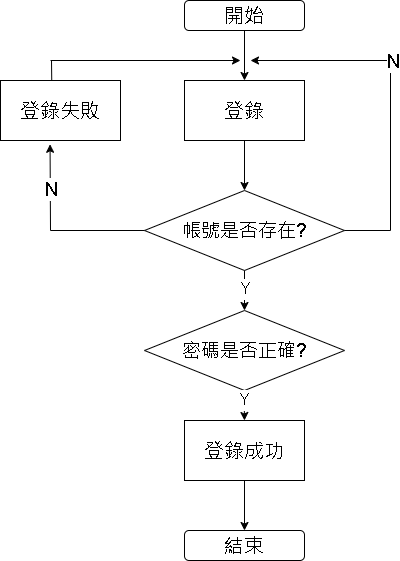

The diagram above was exported from draw.io. Its source (the exported page's mxGraphModel, read from the mxfile embedded in the PNG):
<mxGraphModel dx="1050" dy="565" grid="1" gridSize="10" guides="1" tooltips="1" connect="1" arrows="1" fold="1" page="1" pageScale="1" pageWidth="827" pageHeight="1169" math="0" shadow="0">
  <root>
    <mxCell id="WIyWlLk6GJQsqaUBKTNV-0" />
    <mxCell id="WIyWlLk6GJQsqaUBKTNV-1" parent="WIyWlLk6GJQsqaUBKTNV-0" />
    <mxCell id="8IlTKUqeVCGZcXUxHgOP-1" value="&lt;font style=&quot;font-size: 20px;&quot;&gt;開始&lt;/font&gt;" style="rounded=1;whiteSpace=wrap;html=1;" vertex="1" parent="WIyWlLk6GJQsqaUBKTNV-1">
      <mxGeometry x="294" y="90" width="120" height="30" as="geometry" />
    </mxCell>
    <mxCell id="8IlTKUqeVCGZcXUxHgOP-3" value="&lt;font style=&quot;font-size: 20px;&quot;&gt;登錄&lt;/font&gt;" style="rounded=0;whiteSpace=wrap;html=1;" vertex="1" parent="WIyWlLk6GJQsqaUBKTNV-1">
      <mxGeometry x="294" y="170" width="120" height="60" as="geometry" />
    </mxCell>
    <mxCell id="8IlTKUqeVCGZcXUxHgOP-4" value="&lt;font style=&quot;font-size: 19px;&quot;&gt;帳號是否存在?&lt;/font&gt;" style="rhombus;whiteSpace=wrap;html=1;" vertex="1" parent="WIyWlLk6GJQsqaUBKTNV-1">
      <mxGeometry x="254" y="280" width="200" height="80" as="geometry" />
    </mxCell>
    <mxCell id="8IlTKUqeVCGZcXUxHgOP-5" value="&lt;font style=&quot;font-size: 19px;&quot;&gt;密碼是否正確?&lt;/font&gt;" style="rhombus;whiteSpace=wrap;html=1;" vertex="1" parent="WIyWlLk6GJQsqaUBKTNV-1">
      <mxGeometry x="254" y="400" width="200" height="80" as="geometry" />
    </mxCell>
    <mxCell id="8IlTKUqeVCGZcXUxHgOP-6" value="&lt;font style=&quot;font-size: 20px;&quot;&gt;登錄成功&lt;/font&gt;" style="rounded=0;whiteSpace=wrap;html=1;" vertex="1" parent="WIyWlLk6GJQsqaUBKTNV-1">
      <mxGeometry x="294" y="510" width="120" height="60" as="geometry" />
    </mxCell>
    <mxCell id="8IlTKUqeVCGZcXUxHgOP-7" value="&lt;font style=&quot;font-size: 20px;&quot;&gt;結束&lt;/font&gt;" style="rounded=1;whiteSpace=wrap;html=1;" vertex="1" parent="WIyWlLk6GJQsqaUBKTNV-1">
      <mxGeometry x="294" y="620" width="120" height="30" as="geometry" />
    </mxCell>
    <mxCell id="8IlTKUqeVCGZcXUxHgOP-8" value="" style="endArrow=classic;html=1;rounded=0;exitX=0.5;exitY=1;exitDx=0;exitDy=0;" edge="1" parent="WIyWlLk6GJQsqaUBKTNV-1" source="8IlTKUqeVCGZcXUxHgOP-1" target="8IlTKUqeVCGZcXUxHgOP-3">
      <mxGeometry width="50" height="50" relative="1" as="geometry">
        <mxPoint x="390" y="400" as="sourcePoint" />
        <mxPoint x="440" y="350" as="targetPoint" />
      </mxGeometry>
    </mxCell>
    <mxCell id="8IlTKUqeVCGZcXUxHgOP-9" value="" style="endArrow=classic;html=1;rounded=0;exitX=0.5;exitY=1;exitDx=0;exitDy=0;entryX=0.5;entryY=0;entryDx=0;entryDy=0;" edge="1" parent="WIyWlLk6GJQsqaUBKTNV-1" source="8IlTKUqeVCGZcXUxHgOP-3" target="8IlTKUqeVCGZcXUxHgOP-4">
      <mxGeometry width="50" height="50" relative="1" as="geometry">
        <mxPoint x="390" y="400" as="sourcePoint" />
        <mxPoint x="440" y="350" as="targetPoint" />
      </mxGeometry>
    </mxCell>
    <mxCell id="8IlTKUqeVCGZcXUxHgOP-10" value="" style="endArrow=classic;html=1;rounded=0;entryX=0.5;entryY=0;entryDx=0;entryDy=0;" edge="1" parent="WIyWlLk6GJQsqaUBKTNV-1" target="8IlTKUqeVCGZcXUxHgOP-5">
      <mxGeometry width="50" height="50" relative="1" as="geometry">
        <mxPoint x="354" y="360" as="sourcePoint" />
        <mxPoint x="440" y="350" as="targetPoint" />
      </mxGeometry>
    </mxCell>
    <mxCell id="8IlTKUqeVCGZcXUxHgOP-15" value="&lt;font style=&quot;font-size: 17px;&quot;&gt;Y&lt;br&gt;&lt;/font&gt;" style="edgeLabel;html=1;align=center;verticalAlign=middle;resizable=0;points=[];" vertex="1" connectable="0" parent="8IlTKUqeVCGZcXUxHgOP-10">
      <mxGeometry x="-0.11" y="3" relative="1" as="geometry">
        <mxPoint x="-3" as="offset" />
      </mxGeometry>
    </mxCell>
    <mxCell id="8IlTKUqeVCGZcXUxHgOP-16" value="" style="endArrow=classic;html=1;rounded=0;" edge="1" parent="WIyWlLk6GJQsqaUBKTNV-1">
      <mxGeometry width="50" height="50" relative="1" as="geometry">
        <mxPoint x="353.5" y="480" as="sourcePoint" />
        <mxPoint x="354" y="510" as="targetPoint" />
      </mxGeometry>
    </mxCell>
    <mxCell id="8IlTKUqeVCGZcXUxHgOP-17" value="&lt;font style=&quot;font-size: 17px;&quot;&gt;Y&lt;br&gt;&lt;/font&gt;" style="edgeLabel;html=1;align=center;verticalAlign=middle;resizable=0;points=[];" vertex="1" connectable="0" parent="8IlTKUqeVCGZcXUxHgOP-16">
      <mxGeometry x="-0.11" y="3" relative="1" as="geometry">
        <mxPoint x="-3" y="-3" as="offset" />
      </mxGeometry>
    </mxCell>
    <mxCell id="8IlTKUqeVCGZcXUxHgOP-18" value="" style="endArrow=classic;html=1;rounded=0;exitX=0.5;exitY=1;exitDx=0;exitDy=0;entryX=0.5;entryY=0;entryDx=0;entryDy=0;" edge="1" parent="WIyWlLk6GJQsqaUBKTNV-1" source="8IlTKUqeVCGZcXUxHgOP-6" target="8IlTKUqeVCGZcXUxHgOP-7">
      <mxGeometry width="50" height="50" relative="1" as="geometry">
        <mxPoint x="390" y="390" as="sourcePoint" />
        <mxPoint x="440" y="340" as="targetPoint" />
      </mxGeometry>
    </mxCell>
    <mxCell id="8IlTKUqeVCGZcXUxHgOP-19" value="&lt;font style=&quot;font-size: 20px;&quot;&gt;登錄失敗&lt;/font&gt;" style="rounded=0;whiteSpace=wrap;html=1;" vertex="1" parent="WIyWlLk6GJQsqaUBKTNV-1">
      <mxGeometry x="110" y="170" width="120" height="60" as="geometry" />
    </mxCell>
    <mxCell id="8IlTKUqeVCGZcXUxHgOP-20" value="" style="endArrow=none;html=1;rounded=0;exitX=0;exitY=0.5;exitDx=0;exitDy=0;" edge="1" parent="WIyWlLk6GJQsqaUBKTNV-1" source="8IlTKUqeVCGZcXUxHgOP-4">
      <mxGeometry width="50" height="50" relative="1" as="geometry">
        <mxPoint x="390" y="390" as="sourcePoint" />
        <mxPoint x="160" y="320" as="targetPoint" />
      </mxGeometry>
    </mxCell>
    <mxCell id="8IlTKUqeVCGZcXUxHgOP-21" value="" style="endArrow=classic;html=1;rounded=0;entryX=0.413;entryY=1.063;entryDx=0;entryDy=0;entryPerimeter=0;" edge="1" parent="WIyWlLk6GJQsqaUBKTNV-1" target="8IlTKUqeVCGZcXUxHgOP-19">
      <mxGeometry width="50" height="50" relative="1" as="geometry">
        <mxPoint x="160" y="320" as="sourcePoint" />
        <mxPoint x="440" y="340" as="targetPoint" />
      </mxGeometry>
    </mxCell>
    <mxCell id="8IlTKUqeVCGZcXUxHgOP-22" value="&lt;span style=&quot;font-size: 19px;&quot;&gt;N&lt;/span&gt;" style="edgeLabel;html=1;align=center;verticalAlign=middle;resizable=0;points=[];" vertex="1" connectable="0" parent="8IlTKUqeVCGZcXUxHgOP-21">
      <mxGeometry x="-0.0398" y="-1" relative="1" as="geometry">
        <mxPoint as="offset" />
      </mxGeometry>
    </mxCell>
    <mxCell id="8IlTKUqeVCGZcXUxHgOP-23" value="" style="endArrow=none;html=1;rounded=0;exitX=0.427;exitY=-0.003;exitDx=0;exitDy=0;exitPerimeter=0;" edge="1" parent="WIyWlLk6GJQsqaUBKTNV-1" source="8IlTKUqeVCGZcXUxHgOP-19">
      <mxGeometry width="50" height="50" relative="1" as="geometry">
        <mxPoint x="390" y="290" as="sourcePoint" />
        <mxPoint x="161" y="150" as="targetPoint" />
      </mxGeometry>
    </mxCell>
    <mxCell id="8IlTKUqeVCGZcXUxHgOP-24" value="" style="endArrow=classic;html=1;rounded=0;" edge="1" parent="WIyWlLk6GJQsqaUBKTNV-1">
      <mxGeometry width="50" height="50" relative="1" as="geometry">
        <mxPoint x="160" y="150" as="sourcePoint" />
        <mxPoint x="350" y="150" as="targetPoint" />
      </mxGeometry>
    </mxCell>
    <mxCell id="8IlTKUqeVCGZcXUxHgOP-25" value="" style="endArrow=classic;html=1;rounded=0;" edge="1" parent="WIyWlLk6GJQsqaUBKTNV-1">
      <mxGeometry width="50" height="50" relative="1" as="geometry">
        <mxPoint x="500" y="150" as="sourcePoint" />
        <mxPoint x="360" y="150" as="targetPoint" />
      </mxGeometry>
    </mxCell>
    <mxCell id="8IlTKUqeVCGZcXUxHgOP-26" value="" style="endArrow=none;html=1;rounded=0;" edge="1" parent="WIyWlLk6GJQsqaUBKTNV-1">
      <mxGeometry width="50" height="50" relative="1" as="geometry">
        <mxPoint x="500" y="320" as="sourcePoint" />
        <mxPoint x="500" y="150" as="targetPoint" />
      </mxGeometry>
    </mxCell>
    <mxCell id="8IlTKUqeVCGZcXUxHgOP-28" value="&lt;font style=&quot;font-size: 19px;&quot;&gt;N&lt;/font&gt;" style="edgeLabel;html=1;align=center;verticalAlign=middle;resizable=0;points=[];" vertex="1" connectable="0" parent="8IlTKUqeVCGZcXUxHgOP-26">
      <mxGeometry x="0.04" y="-2" relative="1" as="geometry">
        <mxPoint y="-82" as="offset" />
      </mxGeometry>
    </mxCell>
    <mxCell id="8IlTKUqeVCGZcXUxHgOP-27" value="" style="endArrow=none;html=1;rounded=0;exitX=1;exitY=0.5;exitDx=0;exitDy=0;" edge="1" parent="WIyWlLk6GJQsqaUBKTNV-1" source="8IlTKUqeVCGZcXUxHgOP-4">
      <mxGeometry width="50" height="50" relative="1" as="geometry">
        <mxPoint x="390" y="290" as="sourcePoint" />
        <mxPoint x="500" y="320" as="targetPoint" />
      </mxGeometry>
    </mxCell>
  </root>
</mxGraphModel>